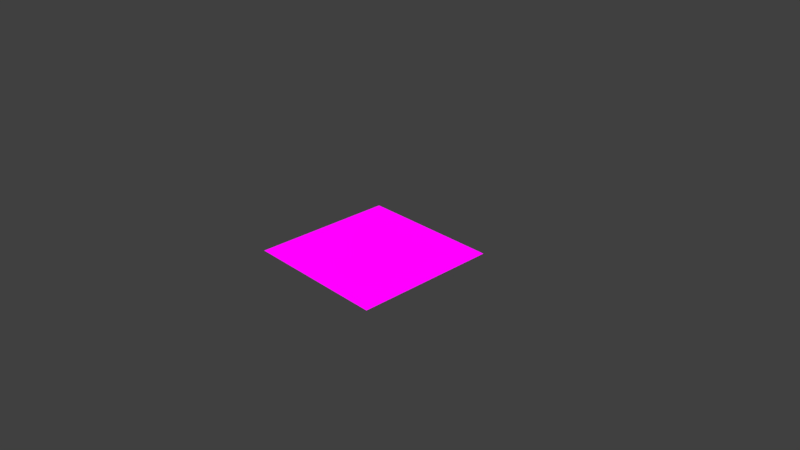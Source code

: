 # Source: panel_inverted.blend  (saved by Blender 2.80.74; exported with 4.5.12 LTS)
import bpy
from mathutils import Matrix  # noqa: F401  (used for matrix-valued properties, if any)

bpy.ops.wm.read_factory_settings(use_empty=True)
scene = bpy.context.scene
scene.name = 'Scene'

# ---- collections
col_collection_1 = bpy.data.collections.new('Collection 1'); scene.collection.children.link(col_collection_1)

# ---- images (referenced by path relative to the original .blend; pixels are not part of the script)
import os
ASSET_DIR = os.environ.get("B2B_ASSET_DIR", "")  # directory of the original .blend (textures are referenced by path, not embedded)
HERE = os.path.dirname(os.path.abspath(__file__))  # packed textures are extracted next to this script under _unpacked/

def load_image(name, relpath, width, height, colorspace="sRGB"):
    """Load a texture the original file referenced (path relative to the .blend, or extracted next to this script)."""
    p = next((c for c in (os.path.join(HERE, relpath), os.path.join(ASSET_DIR, relpath)) if relpath and os.path.exists(c)), "")
    if p:
        img = bpy.data.images.load(p, check_existing=True)
        img.name = name
    else:  # same state as the original file: an image datablock whose file is absent (Cycles renders it pink)
        img = bpy.data.images.new(name, width, height)
        img.source = "FILE"
        img.filepath = "//" + (relpath or name)
    img.colorspace_settings.name = colorspace
    return img
img_panel_placeholder_png = load_image('panel_placeholder.png', 'panel_placeholder.png', 1024, 1024, 'sRGB')

# ---- materials (node trees are filled in below, after node groups)
mat_material = bpy.data.materials.new('Material')
mat_material.use_transparent_shadow = False
mat_material.roughness = 0.25

# ---- material node trees
mat_material.use_nodes = True; mat_material.node_tree.nodes.clear()
_N = mat_material.node_tree.nodes; _L = mat_material.node_tree.links
n0 = _N.new('ShaderNodeBackground'); n0.name = 'Background'; n0.location = (-30, 310)
n1 = _N.new('ShaderNodeOutputMaterial'); n1.name = 'Material Output'; n1.location = (213, 297)
n2 = _N.new('ShaderNodeUVMap'); n2.name = 'UV Map'; n2.location = (-856, 62)
n3 = _N.new('ShaderNodeTexImage'); n3.name = 'Image Texture'; n3.location = (-287, 249)
n3.image = img_panel_placeholder_png
n4 = _N.new('ShaderNodeMapping'); n4.name = 'Mapping'; n4.location = (-651, 55)
n4.inputs[1].default_value = (0.0, 1.0, 0.0)
n4.inputs[3].default_value = (1.0, -1.0, 1.0)
_L.new(n0.outputs[0], n1.inputs[0])
_L.new(n3.outputs[0], n0.inputs[0])
_L.new(n2.outputs[0], n4.inputs[0])
_L.new(n4.outputs[0], n3.inputs[0])
n1.is_active_output = True

# ---- world
world_world = bpy.data.worlds.new('World'); scene.world = world_world
world_world.color = (0.05088, 0.05088, 0.05088)
world_world.use_sun_shadow = False
world_world.sun_shadow_jitter_overblur = 0.0
world_world.cycles.sampling_method = 'MANUAL'

# ---- cameras
cam_camera = bpy.data.cameras.new('Camera')
cam_camera.clip_end = 100.0
cam_camera.lens = 35.0
cam_camera.sensor_width = 32.0
cam_camera.sensor_height = 18.0
cam_camera.ortho_scale = 7.314
cam_camera.dof.focus_distance = 0.0
cam_camera.dof.aperture_fstop = 128.0

# ---- lights
light_lamp = bpy.data.lights.new('Lamp', 'POINT')
light_lamp.transmission_factor = 0.0
light_lamp.cutoff_distance = 30.0
light_lamp.energy = 100.0
light_lamp.shadow_buffer_clip_start = 1.001
light_lamp.shadow_soft_size = 0.1
light_lamp.shadow_maximum_resolution = 0.006
light_lamp.use_absolute_resolution = True

# ---- meshes
me_plane = bpy.data.meshes.new('Plane')
me_plane.from_pydata([(-0.9891, -0.9364, 0.00549), (1.011, -0.9364, 0.00549), (-0.9891, 1.064, 0.00549), (1.011, 1.064, 0.00549)], [], [(0, 1, 3, 2)])
_uv = me_plane.uv_layers.new(name='UVMap')
_uv.uv.foreach_set('vector', [0.0001, 9.998e-05, 0.9999, 9.998e-05, 0.9999, 0.9999, 9.998e-05, 0.9999])
me_plane.materials.append(mat_material)
me_plane.use_remesh_preserve_volume = False
me_plane.use_remesh_preserve_attributes = False
me_plane.use_mirror_vertex_groups = False
me_plane.update()

# ---- objects
ob_plane = bpy.data.objects.new('Plane', me_plane)
ob_lamp = bpy.data.objects.new('Lamp', light_lamp)
ob_camera = bpy.data.objects.new('Camera', cam_camera)

# ---- transforms, parenting, visibility, modifiers, constraints
ob_plane.location = (0.0, 0.0, 0.0)
ob_plane.lineart.crease_threshold = 0.0
ob_lamp.location = (4.076, 1.005, 5.904)
ob_lamp.rotation_euler = (0.6503, 0.05522, 1.866)
ob_lamp.lock_rotations_4d = False
ob_lamp.empty_display_type = 'ARROWS'
ob_lamp.color = (0.0, 0.0, 0.0, 0.0)
ob_lamp.lineart.crease_threshold = 0.0
ob_camera.location = (7.481, -6.508, 5.344)
ob_camera.rotation_euler = (1.109, 0.0, 0.8149)
ob_camera.lock_rotations_4d = False
ob_camera.empty_display_type = 'ARROWS'
ob_camera.color = (0.0, 0.0, 0.0, 0.0)
ob_camera.display_type = 'WIRE'
ob_camera.lineart.crease_threshold = 0.0

# ---- collection membership
col_collection_1.objects.link(ob_plane)
col_collection_1.objects.link(ob_lamp)
col_collection_1.objects.link(ob_camera)

# ---- scene / render settings (as saved in the file)
scene.camera = ob_camera
scene.frame_start = 1; scene.frame_end = 250; scene.frame_set(1)
scene.render.engine = 'BLENDER_EEVEE_NEXT'
scene.render.resolution_percentage = 50
scene.render.dither_intensity = 0.0
scene.cycles.use_denoising = False
scene.cycles.samples = 128
scene.cycles.sampling_pattern = 'TABULATED_SOBOL'
scene.cycles.use_adaptive_sampling = False
scene.cycles.use_light_tree = False
scene.cycles.blur_glossy = 0.0
scene.cycles.sample_clamp_indirect = 0.0
scene.view_settings.view_transform = 'Standard'
bpy.context.view_layer.update()
